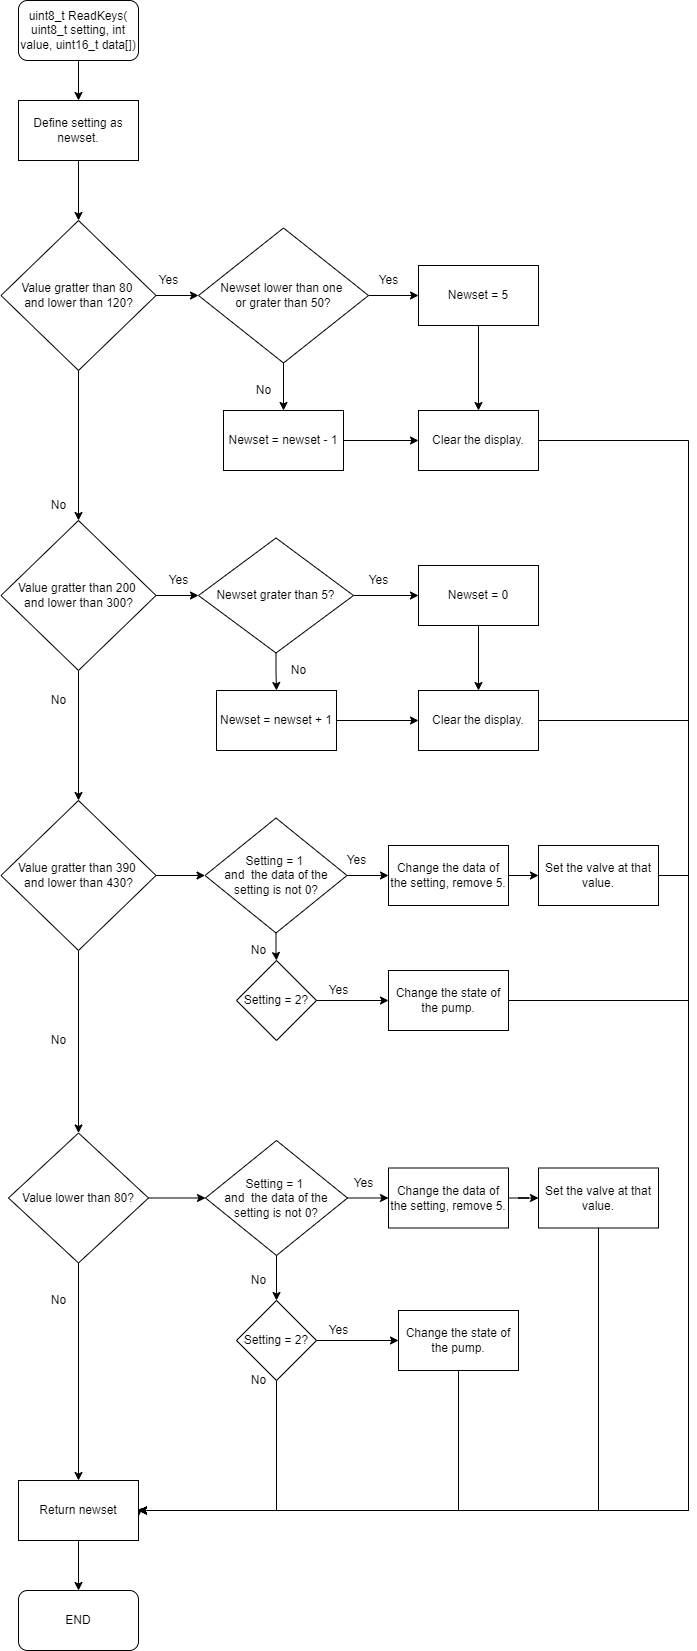

The diagram above was exported from draw.io. Its source (the exported page's mxGraphModel, read from the mxfile embedded in the PNG):
<mxGraphModel dx="1108" dy="450" grid="1" gridSize="10" guides="1" tooltips="1" connect="1" arrows="1" fold="1" page="1" pageScale="1" pageWidth="827" pageHeight="1169" math="0" shadow="0">
  <root>
    <mxCell id="0" />
    <mxCell id="1" parent="0" />
    <mxCell id="IKOBaNdG_GEihilePqle-3" value="" style="edgeStyle=orthogonalEdgeStyle;rounded=0;orthogonalLoop=1;jettySize=auto;html=1;" parent="1" source="IKOBaNdG_GEihilePqle-1" target="IKOBaNdG_GEihilePqle-2" edge="1">
      <mxGeometry relative="1" as="geometry" />
    </mxCell>
    <mxCell id="IKOBaNdG_GEihilePqle-1" value="uint8_t ReadKeys( uint8_t setting, int value, uint16_t data[])" style="rounded=1;whiteSpace=wrap;html=1;" parent="1" vertex="1">
      <mxGeometry x="490" y="80" width="120" height="60" as="geometry" />
    </mxCell>
    <mxCell id="IKOBaNdG_GEihilePqle-5" value="" style="edgeStyle=orthogonalEdgeStyle;rounded=0;orthogonalLoop=1;jettySize=auto;html=1;" parent="1" source="IKOBaNdG_GEihilePqle-2" target="IKOBaNdG_GEihilePqle-4" edge="1">
      <mxGeometry relative="1" as="geometry" />
    </mxCell>
    <mxCell id="IKOBaNdG_GEihilePqle-2" value="Define setting as newset." style="rounded=0;whiteSpace=wrap;html=1;" parent="1" vertex="1">
      <mxGeometry x="490" y="180" width="120" height="60" as="geometry" />
    </mxCell>
    <mxCell id="IKOBaNdG_GEihilePqle-8" value="" style="edgeStyle=orthogonalEdgeStyle;rounded=0;orthogonalLoop=1;jettySize=auto;html=1;" parent="1" source="IKOBaNdG_GEihilePqle-4" target="IKOBaNdG_GEihilePqle-6" edge="1">
      <mxGeometry relative="1" as="geometry" />
    </mxCell>
    <mxCell id="IKOBaNdG_GEihilePqle-18" value="" style="edgeStyle=orthogonalEdgeStyle;rounded=0;orthogonalLoop=1;jettySize=auto;html=1;" parent="1" source="IKOBaNdG_GEihilePqle-4" target="IKOBaNdG_GEihilePqle-17" edge="1">
      <mxGeometry relative="1" as="geometry" />
    </mxCell>
    <mxCell id="IKOBaNdG_GEihilePqle-4" value="Value gratter than 80 &lt;br&gt;and lower than 120?" style="rhombus;whiteSpace=wrap;html=1;" parent="1" vertex="1">
      <mxGeometry x="472.5" y="300" width="155" height="150" as="geometry" />
    </mxCell>
    <mxCell id="IKOBaNdG_GEihilePqle-9" value="" style="edgeStyle=orthogonalEdgeStyle;rounded=0;orthogonalLoop=1;jettySize=auto;html=1;" parent="1" source="IKOBaNdG_GEihilePqle-6" target="IKOBaNdG_GEihilePqle-7" edge="1">
      <mxGeometry relative="1" as="geometry" />
    </mxCell>
    <mxCell id="IKOBaNdG_GEihilePqle-30" value="" style="edgeStyle=orthogonalEdgeStyle;rounded=0;orthogonalLoop=1;jettySize=auto;html=1;" parent="1" source="IKOBaNdG_GEihilePqle-6" target="IKOBaNdG_GEihilePqle-29" edge="1">
      <mxGeometry relative="1" as="geometry" />
    </mxCell>
    <mxCell id="IKOBaNdG_GEihilePqle-6" value="Value gratter than 200 &lt;br&gt;and lower than 300?" style="rhombus;whiteSpace=wrap;html=1;" parent="1" vertex="1">
      <mxGeometry x="472.5" y="600" width="155" height="150" as="geometry" />
    </mxCell>
    <mxCell id="IKOBaNdG_GEihilePqle-12" value="" style="edgeStyle=orthogonalEdgeStyle;rounded=0;orthogonalLoop=1;jettySize=auto;html=1;" parent="1" source="IKOBaNdG_GEihilePqle-7" target="IKOBaNdG_GEihilePqle-11" edge="1">
      <mxGeometry relative="1" as="geometry" />
    </mxCell>
    <mxCell id="IKOBaNdG_GEihilePqle-45" value="" style="edgeStyle=orthogonalEdgeStyle;rounded=0;orthogonalLoop=1;jettySize=auto;html=1;" parent="1" source="IKOBaNdG_GEihilePqle-7" target="IKOBaNdG_GEihilePqle-43" edge="1">
      <mxGeometry relative="1" as="geometry" />
    </mxCell>
    <mxCell id="IKOBaNdG_GEihilePqle-7" value="Value gratter than 390 &lt;br&gt;and lower than 430?" style="rhombus;whiteSpace=wrap;html=1;" parent="1" vertex="1">
      <mxGeometry x="472.5" y="880" width="155" height="150" as="geometry" />
    </mxCell>
    <mxCell id="IKOBaNdG_GEihilePqle-68" value="" style="edgeStyle=orthogonalEdgeStyle;rounded=0;orthogonalLoop=1;jettySize=auto;html=1;" parent="1" source="IKOBaNdG_GEihilePqle-11" target="IKOBaNdG_GEihilePqle-58" edge="1">
      <mxGeometry relative="1" as="geometry" />
    </mxCell>
    <mxCell id="IKOBaNdG_GEihilePqle-70" value="" style="edgeStyle=orthogonalEdgeStyle;rounded=0;orthogonalLoop=1;jettySize=auto;html=1;" parent="1" source="IKOBaNdG_GEihilePqle-11" edge="1">
      <mxGeometry relative="1" as="geometry">
        <mxPoint x="550" y="1560" as="targetPoint" />
      </mxGeometry>
    </mxCell>
    <mxCell id="IKOBaNdG_GEihilePqle-11" value="Value lower than 80?" style="rhombus;whiteSpace=wrap;html=1;" parent="1" vertex="1">
      <mxGeometry x="480" y="1212.5" width="140" height="130" as="geometry" />
    </mxCell>
    <mxCell id="IKOBaNdG_GEihilePqle-13" value="No" style="text;html=1;align=center;verticalAlign=middle;resizable=0;points=[];autosize=1;strokeColor=none;fillColor=none;" parent="1" vertex="1">
      <mxGeometry x="515" y="575" width="30" height="20" as="geometry" />
    </mxCell>
    <mxCell id="IKOBaNdG_GEihilePqle-14" value="No" style="text;html=1;align=center;verticalAlign=middle;resizable=0;points=[];autosize=1;strokeColor=none;fillColor=none;" parent="1" vertex="1">
      <mxGeometry x="515" y="770" width="30" height="20" as="geometry" />
    </mxCell>
    <mxCell id="IKOBaNdG_GEihilePqle-15" value="No" style="text;html=1;align=center;verticalAlign=middle;resizable=0;points=[];autosize=1;strokeColor=none;fillColor=none;" parent="1" vertex="1">
      <mxGeometry x="515" y="1110" width="30" height="20" as="geometry" />
    </mxCell>
    <mxCell id="IKOBaNdG_GEihilePqle-20" value="" style="edgeStyle=orthogonalEdgeStyle;rounded=0;orthogonalLoop=1;jettySize=auto;html=1;" parent="1" source="IKOBaNdG_GEihilePqle-17" target="IKOBaNdG_GEihilePqle-19" edge="1">
      <mxGeometry relative="1" as="geometry" />
    </mxCell>
    <mxCell id="IKOBaNdG_GEihilePqle-22" value="" style="edgeStyle=orthogonalEdgeStyle;rounded=0;orthogonalLoop=1;jettySize=auto;html=1;" parent="1" source="IKOBaNdG_GEihilePqle-17" target="IKOBaNdG_GEihilePqle-21" edge="1">
      <mxGeometry relative="1" as="geometry" />
    </mxCell>
    <mxCell id="IKOBaNdG_GEihilePqle-17" value="Newset lower than one &lt;br&gt;or grater than 50?" style="rhombus;whiteSpace=wrap;html=1;" parent="1" vertex="1">
      <mxGeometry x="670" y="307.5" width="170" height="135" as="geometry" />
    </mxCell>
    <mxCell id="IKOBaNdG_GEihilePqle-27" value="" style="edgeStyle=orthogonalEdgeStyle;rounded=0;orthogonalLoop=1;jettySize=auto;html=1;" parent="1" source="IKOBaNdG_GEihilePqle-19" target="IKOBaNdG_GEihilePqle-25" edge="1">
      <mxGeometry relative="1" as="geometry" />
    </mxCell>
    <mxCell id="IKOBaNdG_GEihilePqle-19" value="Newset = newset - 1" style="rounded=0;whiteSpace=wrap;html=1;" parent="1" vertex="1">
      <mxGeometry x="695" y="490" width="120" height="60" as="geometry" />
    </mxCell>
    <mxCell id="IKOBaNdG_GEihilePqle-26" value="" style="edgeStyle=orthogonalEdgeStyle;rounded=0;orthogonalLoop=1;jettySize=auto;html=1;" parent="1" source="IKOBaNdG_GEihilePqle-21" target="IKOBaNdG_GEihilePqle-25" edge="1">
      <mxGeometry relative="1" as="geometry" />
    </mxCell>
    <mxCell id="IKOBaNdG_GEihilePqle-21" value="Newset = 5" style="rounded=0;whiteSpace=wrap;html=1;" parent="1" vertex="1">
      <mxGeometry x="890" y="345" width="120" height="60" as="geometry" />
    </mxCell>
    <mxCell id="IKOBaNdG_GEihilePqle-23" value="No" style="text;html=1;align=center;verticalAlign=middle;resizable=0;points=[];autosize=1;strokeColor=none;fillColor=none;" parent="1" vertex="1">
      <mxGeometry x="720" y="460" width="30" height="20" as="geometry" />
    </mxCell>
    <mxCell id="IKOBaNdG_GEihilePqle-24" value="Yes" style="text;html=1;align=center;verticalAlign=middle;resizable=0;points=[];autosize=1;strokeColor=none;fillColor=none;" parent="1" vertex="1">
      <mxGeometry x="840" y="350" width="40" height="20" as="geometry" />
    </mxCell>
    <mxCell id="IKOBaNdG_GEihilePqle-80" style="edgeStyle=orthogonalEdgeStyle;rounded=0;orthogonalLoop=1;jettySize=auto;html=1;exitX=1;exitY=0.5;exitDx=0;exitDy=0;entryX=1;entryY=0.5;entryDx=0;entryDy=0;" parent="1" source="IKOBaNdG_GEihilePqle-25" edge="1">
      <mxGeometry relative="1" as="geometry">
        <mxPoint x="610" y="1590" as="targetPoint" />
        <Array as="points">
          <mxPoint x="1160" y="520" />
          <mxPoint x="1160" y="1590" />
        </Array>
      </mxGeometry>
    </mxCell>
    <mxCell id="IKOBaNdG_GEihilePqle-25" value="Clear the display." style="rounded=0;whiteSpace=wrap;html=1;" parent="1" vertex="1">
      <mxGeometry x="890" y="490" width="120" height="60" as="geometry" />
    </mxCell>
    <mxCell id="IKOBaNdG_GEihilePqle-28" value="Yes" style="text;html=1;align=center;verticalAlign=middle;resizable=0;points=[];autosize=1;strokeColor=none;fillColor=none;" parent="1" vertex="1">
      <mxGeometry x="620" y="350" width="40" height="20" as="geometry" />
    </mxCell>
    <mxCell id="IKOBaNdG_GEihilePqle-33" value="" style="edgeStyle=orthogonalEdgeStyle;rounded=0;orthogonalLoop=1;jettySize=auto;html=1;" parent="1" source="IKOBaNdG_GEihilePqle-29" target="IKOBaNdG_GEihilePqle-32" edge="1">
      <mxGeometry relative="1" as="geometry" />
    </mxCell>
    <mxCell id="IKOBaNdG_GEihilePqle-34" value="" style="edgeStyle=orthogonalEdgeStyle;rounded=0;orthogonalLoop=1;jettySize=auto;html=1;" parent="1" source="IKOBaNdG_GEihilePqle-29" target="IKOBaNdG_GEihilePqle-31" edge="1">
      <mxGeometry relative="1" as="geometry" />
    </mxCell>
    <mxCell id="IKOBaNdG_GEihilePqle-29" value="Newset grater than 5?" style="rhombus;whiteSpace=wrap;html=1;" parent="1" vertex="1">
      <mxGeometry x="670" y="617.5" width="155" height="115" as="geometry" />
    </mxCell>
    <mxCell id="IKOBaNdG_GEihilePqle-37" value="" style="edgeStyle=orthogonalEdgeStyle;rounded=0;orthogonalLoop=1;jettySize=auto;html=1;" parent="1" source="IKOBaNdG_GEihilePqle-31" target="IKOBaNdG_GEihilePqle-35" edge="1">
      <mxGeometry relative="1" as="geometry" />
    </mxCell>
    <mxCell id="IKOBaNdG_GEihilePqle-31" value="Newset = 0" style="rounded=0;whiteSpace=wrap;html=1;" parent="1" vertex="1">
      <mxGeometry x="890" y="645" width="120" height="60" as="geometry" />
    </mxCell>
    <mxCell id="IKOBaNdG_GEihilePqle-36" value="" style="edgeStyle=orthogonalEdgeStyle;rounded=0;orthogonalLoop=1;jettySize=auto;html=1;" parent="1" source="IKOBaNdG_GEihilePqle-32" target="IKOBaNdG_GEihilePqle-35" edge="1">
      <mxGeometry relative="1" as="geometry" />
    </mxCell>
    <mxCell id="IKOBaNdG_GEihilePqle-32" value="Newset = newset + 1" style="rounded=0;whiteSpace=wrap;html=1;" parent="1" vertex="1">
      <mxGeometry x="688" y="770" width="120" height="60" as="geometry" />
    </mxCell>
    <mxCell id="IKOBaNdG_GEihilePqle-78" style="edgeStyle=orthogonalEdgeStyle;rounded=0;orthogonalLoop=1;jettySize=auto;html=1;exitX=1;exitY=0.5;exitDx=0;exitDy=0;entryX=1;entryY=0.5;entryDx=0;entryDy=0;" parent="1" source="IKOBaNdG_GEihilePqle-35" edge="1">
      <mxGeometry relative="1" as="geometry">
        <mxPoint x="610" y="1590" as="targetPoint" />
        <Array as="points">
          <mxPoint x="1160" y="800" />
          <mxPoint x="1160" y="1590" />
        </Array>
      </mxGeometry>
    </mxCell>
    <mxCell id="IKOBaNdG_GEihilePqle-35" value="Clear the display." style="rounded=0;whiteSpace=wrap;html=1;" parent="1" vertex="1">
      <mxGeometry x="890" y="770" width="120" height="60" as="geometry" />
    </mxCell>
    <mxCell id="IKOBaNdG_GEihilePqle-38" value="Yes" style="text;html=1;align=center;verticalAlign=middle;resizable=0;points=[];autosize=1;strokeColor=none;fillColor=none;" parent="1" vertex="1">
      <mxGeometry x="830" y="650" width="40" height="20" as="geometry" />
    </mxCell>
    <mxCell id="IKOBaNdG_GEihilePqle-39" value="No" style="text;html=1;align=center;verticalAlign=middle;resizable=0;points=[];autosize=1;strokeColor=none;fillColor=none;" parent="1" vertex="1">
      <mxGeometry x="755" y="740" width="30" height="20" as="geometry" />
    </mxCell>
    <mxCell id="IKOBaNdG_GEihilePqle-40" value="Yes" style="text;html=1;align=center;verticalAlign=middle;resizable=0;points=[];autosize=1;strokeColor=none;fillColor=none;" parent="1" vertex="1">
      <mxGeometry x="630" y="650" width="40" height="20" as="geometry" />
    </mxCell>
    <mxCell id="IKOBaNdG_GEihilePqle-46" value="" style="edgeStyle=orthogonalEdgeStyle;rounded=0;orthogonalLoop=1;jettySize=auto;html=1;" parent="1" source="IKOBaNdG_GEihilePqle-43" target="IKOBaNdG_GEihilePqle-44" edge="1">
      <mxGeometry relative="1" as="geometry" />
    </mxCell>
    <mxCell id="IKOBaNdG_GEihilePqle-52" value="" style="edgeStyle=orthogonalEdgeStyle;rounded=0;orthogonalLoop=1;jettySize=auto;html=1;" parent="1" source="IKOBaNdG_GEihilePqle-43" target="IKOBaNdG_GEihilePqle-50" edge="1">
      <mxGeometry relative="1" as="geometry" />
    </mxCell>
    <mxCell id="IKOBaNdG_GEihilePqle-43" value="Setting = 1 &lt;br&gt;and&amp;nbsp; the data of the setting is not 0?" style="rhombus;whiteSpace=wrap;html=1;" parent="1" vertex="1">
      <mxGeometry x="676.5" y="897.5" width="142" height="115" as="geometry" />
    </mxCell>
    <mxCell id="IKOBaNdG_GEihilePqle-49" value="" style="edgeStyle=orthogonalEdgeStyle;rounded=0;orthogonalLoop=1;jettySize=auto;html=1;" parent="1" source="IKOBaNdG_GEihilePqle-44" target="IKOBaNdG_GEihilePqle-48" edge="1">
      <mxGeometry relative="1" as="geometry" />
    </mxCell>
    <mxCell id="IKOBaNdG_GEihilePqle-44" value="Setting = 2?" style="rhombus;whiteSpace=wrap;html=1;" parent="1" vertex="1">
      <mxGeometry x="708" y="1040" width="80" height="80" as="geometry" />
    </mxCell>
    <mxCell id="IKOBaNdG_GEihilePqle-47" value="No" style="text;html=1;align=center;verticalAlign=middle;resizable=0;points=[];autosize=1;strokeColor=none;fillColor=none;" parent="1" vertex="1">
      <mxGeometry x="715" y="1020" width="30" height="20" as="geometry" />
    </mxCell>
    <mxCell id="IKOBaNdG_GEihilePqle-76" style="edgeStyle=orthogonalEdgeStyle;rounded=0;orthogonalLoop=1;jettySize=auto;html=1;exitX=1;exitY=0.5;exitDx=0;exitDy=0;entryX=1;entryY=0.5;entryDx=0;entryDy=0;" parent="1" source="IKOBaNdG_GEihilePqle-48" edge="1">
      <mxGeometry relative="1" as="geometry">
        <mxPoint x="610" y="1590" as="targetPoint" />
        <Array as="points">
          <mxPoint x="1160" y="1080" />
          <mxPoint x="1160" y="1590" />
        </Array>
      </mxGeometry>
    </mxCell>
    <mxCell id="IKOBaNdG_GEihilePqle-48" value="Change the state of the pump." style="rounded=0;whiteSpace=wrap;html=1;" parent="1" vertex="1">
      <mxGeometry x="860" y="1050" width="120" height="60" as="geometry" />
    </mxCell>
    <mxCell id="IKOBaNdG_GEihilePqle-53" value="" style="edgeStyle=orthogonalEdgeStyle;rounded=0;orthogonalLoop=1;jettySize=auto;html=1;" parent="1" source="IKOBaNdG_GEihilePqle-50" target="IKOBaNdG_GEihilePqle-51" edge="1">
      <mxGeometry relative="1" as="geometry" />
    </mxCell>
    <mxCell id="IKOBaNdG_GEihilePqle-50" value="Change the data of the setting, remove 5." style="rounded=0;whiteSpace=wrap;html=1;" parent="1" vertex="1">
      <mxGeometry x="860" y="925" width="120" height="60" as="geometry" />
    </mxCell>
    <mxCell id="IKOBaNdG_GEihilePqle-77" style="edgeStyle=orthogonalEdgeStyle;rounded=0;orthogonalLoop=1;jettySize=auto;html=1;exitX=1;exitY=0.5;exitDx=0;exitDy=0;" parent="1" source="IKOBaNdG_GEihilePqle-51" edge="1">
      <mxGeometry relative="1" as="geometry">
        <mxPoint x="610" y="1596.1538461538462" as="targetPoint" />
        <Array as="points">
          <mxPoint x="1160" y="955" />
          <mxPoint x="1160" y="1590" />
          <mxPoint x="610" y="1590" />
        </Array>
      </mxGeometry>
    </mxCell>
    <mxCell id="IKOBaNdG_GEihilePqle-51" value="Set the valve at that value." style="rounded=0;whiteSpace=wrap;html=1;" parent="1" vertex="1">
      <mxGeometry x="1010" y="925" width="120" height="60" as="geometry" />
    </mxCell>
    <mxCell id="IKOBaNdG_GEihilePqle-54" value="Yes" style="text;html=1;align=center;verticalAlign=middle;resizable=0;points=[];autosize=1;strokeColor=none;fillColor=none;" parent="1" vertex="1">
      <mxGeometry x="808" y="930" width="40" height="20" as="geometry" />
    </mxCell>
    <mxCell id="IKOBaNdG_GEihilePqle-55" value="Yes" style="text;html=1;align=center;verticalAlign=middle;resizable=0;points=[];autosize=1;strokeColor=none;fillColor=none;" parent="1" vertex="1">
      <mxGeometry x="790" y="1060" width="40" height="20" as="geometry" />
    </mxCell>
    <mxCell id="IKOBaNdG_GEihilePqle-56" value="" style="edgeStyle=orthogonalEdgeStyle;rounded=0;orthogonalLoop=1;jettySize=auto;html=1;" parent="1" source="IKOBaNdG_GEihilePqle-58" target="IKOBaNdG_GEihilePqle-60" edge="1">
      <mxGeometry relative="1" as="geometry" />
    </mxCell>
    <mxCell id="IKOBaNdG_GEihilePqle-57" value="" style="edgeStyle=orthogonalEdgeStyle;rounded=0;orthogonalLoop=1;jettySize=auto;html=1;" parent="1" source="IKOBaNdG_GEihilePqle-58" target="IKOBaNdG_GEihilePqle-64" edge="1">
      <mxGeometry relative="1" as="geometry" />
    </mxCell>
    <mxCell id="IKOBaNdG_GEihilePqle-58" value="Setting = 1 &lt;br&gt;and&amp;nbsp; the data of the setting is not 0?" style="rhombus;whiteSpace=wrap;html=1;" parent="1" vertex="1">
      <mxGeometry x="677" y="1220" width="142" height="115" as="geometry" />
    </mxCell>
    <mxCell id="IKOBaNdG_GEihilePqle-59" value="" style="edgeStyle=orthogonalEdgeStyle;rounded=0;orthogonalLoop=1;jettySize=auto;html=1;" parent="1" source="IKOBaNdG_GEihilePqle-60" target="IKOBaNdG_GEihilePqle-62" edge="1">
      <mxGeometry relative="1" as="geometry" />
    </mxCell>
    <mxCell id="IKOBaNdG_GEihilePqle-71" style="edgeStyle=orthogonalEdgeStyle;rounded=0;orthogonalLoop=1;jettySize=auto;html=1;exitX=0.5;exitY=1;exitDx=0;exitDy=0;entryX=1;entryY=0.5;entryDx=0;entryDy=0;" parent="1" source="IKOBaNdG_GEihilePqle-60" edge="1">
      <mxGeometry relative="1" as="geometry">
        <mxPoint x="610" y="1590" as="targetPoint" />
        <Array as="points">
          <mxPoint x="748" y="1590" />
        </Array>
      </mxGeometry>
    </mxCell>
    <mxCell id="IKOBaNdG_GEihilePqle-60" value="Setting = 2?" style="rhombus;whiteSpace=wrap;html=1;" parent="1" vertex="1">
      <mxGeometry x="708" y="1380" width="80" height="80" as="geometry" />
    </mxCell>
    <mxCell id="IKOBaNdG_GEihilePqle-61" value="No" style="text;html=1;align=center;verticalAlign=middle;resizable=0;points=[];autosize=1;strokeColor=none;fillColor=none;" parent="1" vertex="1">
      <mxGeometry x="715" y="1350" width="30" height="20" as="geometry" />
    </mxCell>
    <mxCell id="IKOBaNdG_GEihilePqle-74" style="edgeStyle=orthogonalEdgeStyle;rounded=0;orthogonalLoop=1;jettySize=auto;html=1;exitX=0.5;exitY=1;exitDx=0;exitDy=0;entryX=1;entryY=0.5;entryDx=0;entryDy=0;" parent="1" source="IKOBaNdG_GEihilePqle-62" edge="1">
      <mxGeometry relative="1" as="geometry">
        <mxPoint x="610" y="1590" as="targetPoint" />
        <Array as="points">
          <mxPoint x="930" y="1590" />
        </Array>
      </mxGeometry>
    </mxCell>
    <mxCell id="IKOBaNdG_GEihilePqle-62" value="Change the state of the pump." style="rounded=0;whiteSpace=wrap;html=1;" parent="1" vertex="1">
      <mxGeometry x="870" y="1390" width="120" height="60" as="geometry" />
    </mxCell>
    <mxCell id="IKOBaNdG_GEihilePqle-63" value="" style="edgeStyle=orthogonalEdgeStyle;rounded=0;orthogonalLoop=1;jettySize=auto;html=1;" parent="1" source="IKOBaNdG_GEihilePqle-64" target="IKOBaNdG_GEihilePqle-65" edge="1">
      <mxGeometry relative="1" as="geometry" />
    </mxCell>
    <mxCell id="IKOBaNdG_GEihilePqle-64" value="Change the data of the setting, remove 5." style="rounded=0;whiteSpace=wrap;html=1;" parent="1" vertex="1">
      <mxGeometry x="860" y="1247.5" width="120" height="60" as="geometry" />
    </mxCell>
    <mxCell id="IKOBaNdG_GEihilePqle-75" style="edgeStyle=orthogonalEdgeStyle;rounded=0;orthogonalLoop=1;jettySize=auto;html=1;exitX=0.5;exitY=1;exitDx=0;exitDy=0;entryX=1;entryY=0.5;entryDx=0;entryDy=0;" parent="1" source="IKOBaNdG_GEihilePqle-65" target="IKOBaNdG_GEihilePqle-83" edge="1">
      <mxGeometry relative="1" as="geometry">
        <mxPoint x="610" y="1590" as="targetPoint" />
      </mxGeometry>
    </mxCell>
    <mxCell id="IKOBaNdG_GEihilePqle-65" value="Set the valve at that value." style="rounded=0;whiteSpace=wrap;html=1;" parent="1" vertex="1">
      <mxGeometry x="1010" y="1247.5" width="120" height="60" as="geometry" />
    </mxCell>
    <mxCell id="IKOBaNdG_GEihilePqle-66" value="Yes" style="text;html=1;align=center;verticalAlign=middle;resizable=0;points=[];autosize=1;strokeColor=none;fillColor=none;" parent="1" vertex="1">
      <mxGeometry x="815" y="1252.5" width="40" height="20" as="geometry" />
    </mxCell>
    <mxCell id="IKOBaNdG_GEihilePqle-67" value="Yes" style="text;html=1;align=center;verticalAlign=middle;resizable=0;points=[];autosize=1;strokeColor=none;fillColor=none;" parent="1" vertex="1">
      <mxGeometry x="790" y="1400" width="40" height="20" as="geometry" />
    </mxCell>
    <mxCell id="IKOBaNdG_GEihilePqle-72" value="No" style="text;html=1;align=center;verticalAlign=middle;resizable=0;points=[];autosize=1;strokeColor=none;fillColor=none;" parent="1" vertex="1">
      <mxGeometry x="715" y="1450" width="30" height="20" as="geometry" />
    </mxCell>
    <mxCell id="IKOBaNdG_GEihilePqle-73" value="No" style="text;html=1;align=center;verticalAlign=middle;resizable=0;points=[];autosize=1;strokeColor=none;fillColor=none;" parent="1" vertex="1">
      <mxGeometry x="515" y="1370" width="30" height="20" as="geometry" />
    </mxCell>
    <mxCell id="IKOBaNdG_GEihilePqle-85" value="" style="edgeStyle=orthogonalEdgeStyle;rounded=0;orthogonalLoop=1;jettySize=auto;html=1;" parent="1" source="IKOBaNdG_GEihilePqle-83" target="IKOBaNdG_GEihilePqle-84" edge="1">
      <mxGeometry relative="1" as="geometry" />
    </mxCell>
    <mxCell id="IKOBaNdG_GEihilePqle-83" value="Return newset" style="rounded=0;whiteSpace=wrap;html=1;" parent="1" vertex="1">
      <mxGeometry x="490" y="1560" width="120" height="60" as="geometry" />
    </mxCell>
    <mxCell id="IKOBaNdG_GEihilePqle-84" value="END" style="rounded=1;whiteSpace=wrap;html=1;" parent="1" vertex="1">
      <mxGeometry x="490" y="1670" width="120" height="60" as="geometry" />
    </mxCell>
  </root>
</mxGraphModel>